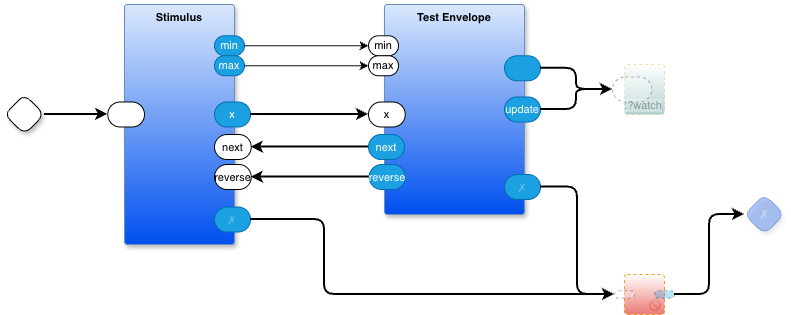

The diagram above was exported from draw.io. Its source (the exported page's mxGraphModel, read from the mxfile embedded in the PNG):
<mxGraphModel dx="1106" dy="753" grid="1" gridSize="10" guides="1" tooltips="1" connect="1" arrows="1" fold="1" page="1" pageScale="1" pageWidth="1100" pageHeight="850" math="0" shadow="0">
  <root>
    <mxCell id="0" />
    <mxCell id="1" parent="0" />
    <mxCell id="q_fsejEN5U3SuKRU6XlF-1" parent="1" style="rounded=1;whiteSpace=wrap;html=1;container=1;recursiveResize=0;verticalAlign=top;arcSize=6;fontStyle=1;autosize=0;points=[];absoluteArcSize=1;shadow=1;strokeColor=#6c8ebf;fillColor=#dae8fc;fontFamily=Helvetica;fontSize=11;gradientColor=#0050EF;fontColor=default;labelBackgroundColor=none;" value="Test Envelope" vertex="1">
      <mxGeometry height="210" width="140" x="400" y="50" as="geometry">
        <mxRectangle height="26" width="99" x="-98" y="-1230" as="alternateBounds" />
      </mxGeometry>
    </mxCell>
    <mxCell id="q_fsejEN5U3SuKRU6XlF-3" parent="q_fsejEN5U3SuKRU6XlF-1" style="rounded=1;whiteSpace=wrap;html=1;sketch=0;points=[[0,0.5,0,0,0],[1,0.5,0,0,0]];fillColor=#1ba1e2;fontColor=#ffffff;strokeColor=#006EAF;arcSize=50;fontFamily=Helvetica;fontSize=11;labelBackgroundColor=none;" value="" vertex="1">
      <mxGeometry height="25" width="36" x="120" y="51.25" as="geometry" />
    </mxCell>
    <mxCell id="q_fsejEN5U3SuKRU6XlF-2" parent="q_fsejEN5U3SuKRU6XlF-1" style="rounded=1;whiteSpace=wrap;html=1;sketch=0;points=[[0,0.5,0,0,0],[1,0.5,0,0,0]];arcSize=50;fontFamily=Helvetica;fontSize=11;fontColor=default;labelBackgroundColor=none;" value="x" vertex="1">
      <mxGeometry height="25" width="36.75" x="-16" y="97.5" as="geometry" />
    </mxCell>
    <mxCell id="EBq72R-Az28lZIWZqpza-1" parent="q_fsejEN5U3SuKRU6XlF-1" style="rounded=1;whiteSpace=wrap;html=1;sketch=0;points=[[0,0.5,0,0,0],[1,0.5,0,0,0]];fillColor=#1ba1e2;fontColor=#ffffff;strokeColor=#006EAF;arcSize=50;fontFamily=Helvetica;fontSize=11;labelBackgroundColor=none;" value="reverse" vertex="1">
      <mxGeometry height="25" width="36" x="-15.25" y="160" as="geometry" />
    </mxCell>
    <mxCell id="EBq72R-Az28lZIWZqpza-4" parent="q_fsejEN5U3SuKRU6XlF-1" style="rounded=1;whiteSpace=wrap;html=1;sketch=0;points=[[0,0.5,0,0,0],[1,0.5,0,0,0]];fillColor=#1ba1e2;fontColor=#ffffff;strokeColor=#006EAF;arcSize=50;fontFamily=Helvetica;fontSize=11;labelBackgroundColor=none;" value="next" vertex="1">
      <mxGeometry height="25" width="36" x="-16" y="130" as="geometry" />
    </mxCell>
    <mxCell id="q_fsejEN5U3SuKRU6XlF-4" parent="q_fsejEN5U3SuKRU6XlF-1" style="rounded=1;whiteSpace=wrap;html=1;sketch=0;points=[[0,0.5,0,0,0],[1,0.5,0,0,0]];fillColor=#1ba1e2;fontColor=#ffffff;strokeColor=#006EAF;arcSize=50;fontFamily=Helvetica;fontSize=11;textOpacity=30;labelBackgroundColor=none;" value="✗" vertex="1">
      <mxGeometry height="25" width="36" x="120" y="170" as="geometry" />
    </mxCell>
    <mxCell id="EBq72R-Az28lZIWZqpza-7" parent="q_fsejEN5U3SuKRU6XlF-1" style="rounded=1;whiteSpace=wrap;html=1;sketch=0;points=[[0,0.5,0,0,0],[1,0.5,0,0,0]];fillColor=#1ba1e2;fontColor=#ffffff;strokeColor=#006EAF;arcSize=50;fontFamily=Helvetica;fontSize=11;labelBackgroundColor=none;" value="update" vertex="1">
      <mxGeometry height="25" width="36" x="120" y="92.5" as="geometry" />
    </mxCell>
    <mxCell id="oNDa0dwjMYB9kjHw1NKx-1" parent="q_fsejEN5U3SuKRU6XlF-1" style="rounded=1;whiteSpace=wrap;html=1;sketch=0;points=[[0,0.5,0,0,0],[1,0.5,0,0,0]];arcSize=50;fontFamily=Helvetica;fontSize=11;fontColor=default;labelBackgroundColor=none;" value="min" vertex="1">
      <mxGeometry height="20" width="30" x="-16" y="31.25" as="geometry" />
    </mxCell>
    <mxCell id="oNDa0dwjMYB9kjHw1NKx-2" parent="q_fsejEN5U3SuKRU6XlF-1" style="rounded=1;whiteSpace=wrap;html=1;sketch=0;points=[[0,0.5,0,0,0],[1,0.5,0,0,0]];arcSize=50;fontFamily=Helvetica;fontSize=11;fontColor=default;labelBackgroundColor=none;" value="max" vertex="1">
      <mxGeometry height="20" width="30" x="-16" y="51.25" as="geometry" />
    </mxCell>
    <mxCell id="q_fsejEN5U3SuKRU6XlF-5" parent="1" style="rounded=1;whiteSpace=wrap;html=1;container=1;recursiveResize=0;verticalAlign=top;arcSize=6;fontStyle=1;autosize=0;points=[];absoluteArcSize=1;shadow=1;strokeColor=#6c8ebf;fillColor=#dae8fc;fontFamily=Helvetica;fontSize=11;gradientColor=#0050EF;fontColor=default;labelBackgroundColor=none;" value="Stimulus" vertex="1">
      <mxGeometry height="240" width="110" x="140" y="50" as="geometry">
        <mxRectangle height="26" width="99" x="-98" y="-1230" as="alternateBounds" />
      </mxGeometry>
    </mxCell>
    <mxCell id="q_fsejEN5U3SuKRU6XlF-6" parent="q_fsejEN5U3SuKRU6XlF-5" style="rounded=1;whiteSpace=wrap;html=1;sketch=0;points=[[0,0.5,0,0,0],[1,0.5,0,0,0]];arcSize=50;fontFamily=Helvetica;fontSize=11;fontColor=default;labelBackgroundColor=none;" value="" vertex="1">
      <mxGeometry height="25" width="36.75" x="-16.75" y="97.5" as="geometry" />
    </mxCell>
    <mxCell id="q_fsejEN5U3SuKRU6XlF-7" parent="q_fsejEN5U3SuKRU6XlF-5" style="rounded=1;whiteSpace=wrap;html=1;sketch=0;points=[[0,0.5,0,0,0],[1,0.5,0,0,0]];fillColor=#1ba1e2;fontColor=#ffffff;strokeColor=#006EAF;arcSize=50;fontFamily=Helvetica;fontSize=11;labelBackgroundColor=none;" value="x" vertex="1">
      <mxGeometry height="25" width="36" x="90" y="97.5" as="geometry" />
    </mxCell>
    <mxCell id="EBq72R-Az28lZIWZqpza-5" parent="q_fsejEN5U3SuKRU6XlF-5" style="rounded=1;whiteSpace=wrap;html=1;sketch=0;points=[[0,0.5,0,0,0],[1,0.5,0,0,0]];arcSize=50;fontFamily=Helvetica;fontSize=11;fontColor=default;labelBackgroundColor=none;" value="next" vertex="1">
      <mxGeometry height="25" width="36.75" x="90" y="130" as="geometry" />
    </mxCell>
    <mxCell id="EBq72R-Az28lZIWZqpza-2" parent="q_fsejEN5U3SuKRU6XlF-5" style="rounded=1;whiteSpace=wrap;html=1;sketch=0;points=[[0,0.5,0,0,0],[1,0.5,0,0,0]];arcSize=50;fontFamily=Helvetica;fontSize=11;fontColor=default;labelBackgroundColor=none;" value="reverse" vertex="1">
      <mxGeometry height="25" width="36.75" x="90" y="160" as="geometry" />
    </mxCell>
    <mxCell id="q_fsejEN5U3SuKRU6XlF-8" parent="q_fsejEN5U3SuKRU6XlF-5" style="rounded=1;whiteSpace=wrap;html=1;sketch=0;points=[[0,0.5,0,0,0],[1,0.5,0,0,0]];fillColor=#1ba1e2;fontColor=#ffffff;strokeColor=#006EAF;arcSize=50;fontFamily=Helvetica;fontSize=11;textOpacity=30;labelBackgroundColor=none;" value="✗" vertex="1">
      <mxGeometry height="25" width="36" x="90" y="202.5" as="geometry" />
    </mxCell>
    <mxCell id="oNDa0dwjMYB9kjHw1NKx-3" parent="q_fsejEN5U3SuKRU6XlF-5" style="rounded=1;whiteSpace=wrap;html=1;sketch=0;points=[[0,0.5,0,0,0],[1,0.5,0,0,0]];fillColor=#1ba1e2;fontColor=#ffffff;strokeColor=#006EAF;arcSize=50;fontFamily=Helvetica;fontSize=11;labelBackgroundColor=none;" value="min" vertex="1">
      <mxGeometry height="20" width="30" x="90" y="31.25" as="geometry" />
    </mxCell>
    <mxCell id="oNDa0dwjMYB9kjHw1NKx-4" parent="q_fsejEN5U3SuKRU6XlF-5" style="rounded=1;whiteSpace=wrap;html=1;sketch=0;points=[[0,0.5,0,0,0],[1,0.5,0,0,0]];fillColor=#1ba1e2;fontColor=#ffffff;strokeColor=#006EAF;arcSize=50;fontFamily=Helvetica;fontSize=11;labelBackgroundColor=none;" value="max" vertex="1">
      <mxGeometry height="20" width="30" x="90" y="51.25" as="geometry" />
    </mxCell>
    <mxCell id="q_fsejEN5U3SuKRU6XlF-10" parent="1" style="rhombus;whiteSpace=wrap;html=1;rounded=1;fontStyle=1;glass=0;sketch=0;fontSize=12;points=[[0,0.5,0,0,0],[0.5,0,0,0,0],[0.5,1,0,0,0],[1,0.5,0,0,0]];shadow=1;fontFamily=Helvetica;fontColor=default;labelBackgroundColor=none;" value="" vertex="1">
      <mxGeometry height="40" width="40" x="20" y="140" as="geometry" />
    </mxCell>
    <mxCell id="q_fsejEN5U3SuKRU6XlF-11" edge="1" parent="1" source="q_fsejEN5U3SuKRU6XlF-10" style="edgeStyle=orthogonalEdgeStyle;shape=connector;curved=0;rounded=1;orthogonalLoop=1;jettySize=auto;html=1;exitX=1;exitY=0.5;exitDx=0;exitDy=0;exitPerimeter=0;entryX=0;entryY=0.5;entryDx=0;entryDy=0;entryPerimeter=0;strokeColor=default;strokeWidth=2;align=center;verticalAlign=middle;fontFamily=Helvetica;fontSize=11;fontColor=default;labelBackgroundColor=default;endArrow=classic;" target="q_fsejEN5U3SuKRU6XlF-6">
      <mxGeometry relative="1" as="geometry" />
    </mxCell>
    <mxCell id="q_fsejEN5U3SuKRU6XlF-12" parent="1" style="rounded=1;whiteSpace=wrap;html=1;sketch=0;container=1;recursiveResize=0;verticalAlign=bottom;arcSize=6;fontStyle=0;autosize=0;points=[];absoluteArcSize=1;shadow=0;strokeColor=#d79b00;fillColor=#FFFFFF;fontFamily=Helvetica;fontSize=11;dashed=1;opacity=30;align=right;textOpacity=30;gradientColor=#006666;fontColor=default;labelBackgroundColor=default;" value=":?watch" vertex="1">
      <mxGeometry height="50" width="40" x="640" y="110" as="geometry">
        <mxRectangle height="26" width="99" x="-98" y="-1230" as="alternateBounds" />
      </mxGeometry>
    </mxCell>
    <mxCell id="q_fsejEN5U3SuKRU6XlF-13" parent="q_fsejEN5U3SuKRU6XlF-12" style="rounded=1;whiteSpace=wrap;html=1;sketch=0;points=[[0,0.5,0,0,0],[1,0.5,0,0,0]];arcSize=50;fontFamily=Helvetica;fontSize=11;fontColor=default;dashed=1;textOpacity=50;opacity=30;fontStyle=0;labelBackgroundColor=default;" value="" vertex="1">
      <mxGeometry height="25" width="39.25" x="-12" y="12.5" as="geometry" />
    </mxCell>
    <mxCell id="q_fsejEN5U3SuKRU6XlF-14" edge="1" parent="1" source="q_fsejEN5U3SuKRU6XlF-3" style="edgeStyle=orthogonalEdgeStyle;shape=connector;curved=0;rounded=1;orthogonalLoop=1;jettySize=auto;html=1;exitX=1;exitY=0.5;exitDx=0;exitDy=0;exitPerimeter=0;entryX=0;entryY=0.5;entryDx=0;entryDy=0;entryPerimeter=0;strokeColor=default;strokeWidth=2;align=center;verticalAlign=middle;fontFamily=Helvetica;fontSize=11;fontColor=default;labelBackgroundColor=default;endArrow=classic;" target="q_fsejEN5U3SuKRU6XlF-13">
      <mxGeometry relative="1" as="geometry" />
    </mxCell>
    <mxCell id="q_fsejEN5U3SuKRU6XlF-19" parent="1" style="rounded=1;whiteSpace=wrap;html=1;sketch=0;container=1;recursiveResize=0;verticalAlign=bottom;arcSize=6;fontStyle=0;autosize=0;points=[];absoluteArcSize=1;shadow=0;strokeColor=#d79b00;fillColor=#FFFFFF;fontFamily=Helvetica;fontSize=11;dashed=1;opacity=90;align=right;textOpacity=30;gradientColor=#EA6B66;fontColor=default;" value="🚫" vertex="1">
      <mxGeometry height="40" width="40" x="640" y="320" as="geometry">
        <mxRectangle height="26" width="99" x="-98" y="-1230" as="alternateBounds" />
      </mxGeometry>
    </mxCell>
    <mxCell id="q_fsejEN5U3SuKRU6XlF-20" parent="q_fsejEN5U3SuKRU6XlF-19" style="rounded=1;whiteSpace=wrap;html=1;sketch=0;points=[[0,0.5,0,0,0],[1,0.5,0,0,0]];arcSize=50;fontFamily=Helvetica;fontSize=11;fontColor=default;dashed=1;textOpacity=50;opacity=30;fontStyle=0;fillColor=#1BA1E2;" value="" vertex="1">
      <mxGeometry height="7.5" width="20" x="30" y="16.25" as="geometry" />
    </mxCell>
    <mxCell id="q_fsejEN5U3SuKRU6XlF-21" parent="q_fsejEN5U3SuKRU6XlF-19" style="rounded=1;whiteSpace=wrap;html=1;sketch=0;points=[[0,0.5,0,0,0],[1,0.5,0,0,0]];arcSize=50;fontFamily=Helvetica;fontSize=11;fontColor=default;dashed=1;textOpacity=50;opacity=30;fontStyle=0" value="" vertex="1">
      <mxGeometry height="7.5" width="20" x="-10" y="16.25" as="geometry" />
    </mxCell>
    <mxCell id="q_fsejEN5U3SuKRU6XlF-22" parent="1" style="rhombus;whiteSpace=wrap;html=1;rounded=1;fillColor=#0050ef;fontColor=#ffffff;strokeColor=#001DBC;fontStyle=1;glass=0;sketch=0;fontSize=12;points=[[0,0.5,0,0,0],[0.5,0,0,0,0],[0.5,1,0,0,0],[1,0.5,0,0,0]];shadow=1;opacity=30;textOpacity=30;labelBackgroundColor=none;fontFamily=Helvetica;" value="✗" vertex="1">
      <mxGeometry height="40" width="40" x="760" y="240" as="geometry" />
    </mxCell>
    <mxCell id="q_fsejEN5U3SuKRU6XlF-23" edge="1" parent="1" source="q_fsejEN5U3SuKRU6XlF-20" style="edgeStyle=orthogonalEdgeStyle;shape=connector;curved=0;rounded=1;orthogonalLoop=1;jettySize=auto;html=1;exitX=1;exitY=0.5;exitDx=0;exitDy=0;exitPerimeter=0;entryX=0;entryY=0.5;entryDx=0;entryDy=0;entryPerimeter=0;strokeColor=default;strokeWidth=2;align=center;verticalAlign=middle;fontFamily=Helvetica;fontSize=11;fontColor=default;labelBackgroundColor=default;endArrow=classic;" target="q_fsejEN5U3SuKRU6XlF-22">
      <mxGeometry relative="1" as="geometry" />
    </mxCell>
    <mxCell id="q_fsejEN5U3SuKRU6XlF-24" edge="1" parent="1" source="q_fsejEN5U3SuKRU6XlF-4" style="edgeStyle=orthogonalEdgeStyle;shape=connector;curved=0;rounded=1;orthogonalLoop=1;jettySize=auto;html=1;exitX=1;exitY=0.5;exitDx=0;exitDy=0;exitPerimeter=0;entryX=0;entryY=0.5;entryDx=0;entryDy=0;entryPerimeter=0;strokeColor=default;strokeWidth=2;align=center;verticalAlign=middle;fontFamily=Helvetica;fontSize=11;fontColor=default;labelBackgroundColor=default;endArrow=classic;" target="q_fsejEN5U3SuKRU6XlF-21">
      <mxGeometry relative="1" as="geometry" />
    </mxCell>
    <mxCell id="q_fsejEN5U3SuKRU6XlF-25" edge="1" parent="1" source="q_fsejEN5U3SuKRU6XlF-8" style="edgeStyle=orthogonalEdgeStyle;shape=connector;curved=0;rounded=1;orthogonalLoop=1;jettySize=auto;html=1;exitX=1;exitY=0.5;exitDx=0;exitDy=0;exitPerimeter=0;entryX=0;entryY=0.5;entryDx=0;entryDy=0;entryPerimeter=0;strokeColor=default;strokeWidth=2;align=center;verticalAlign=middle;fontFamily=Helvetica;fontSize=11;fontColor=default;labelBackgroundColor=default;endArrow=classic;" target="q_fsejEN5U3SuKRU6XlF-21">
      <mxGeometry relative="1" as="geometry">
        <Array as="points">
          <mxPoint x="340" y="265" />
          <mxPoint x="340" y="340" />
        </Array>
      </mxGeometry>
    </mxCell>
    <mxCell id="q_fsejEN5U3SuKRU6XlF-9" edge="1" parent="1" source="q_fsejEN5U3SuKRU6XlF-7" style="edgeStyle=orthogonalEdgeStyle;rounded=1;orthogonalLoop=1;jettySize=auto;html=1;exitX=1;exitY=0.5;exitDx=0;exitDy=0;exitPerimeter=0;entryX=0;entryY=0.5;entryDx=0;entryDy=0;entryPerimeter=0;strokeWidth=2;curved=0;" target="q_fsejEN5U3SuKRU6XlF-2">
      <mxGeometry relative="1" as="geometry" />
    </mxCell>
    <mxCell id="EBq72R-Az28lZIWZqpza-3" edge="1" parent="1" source="EBq72R-Az28lZIWZqpza-1" style="edgeStyle=orthogonalEdgeStyle;rounded=1;orthogonalLoop=1;jettySize=auto;html=1;exitX=0;exitY=0.5;exitDx=0;exitDy=0;exitPerimeter=0;entryX=1;entryY=0.5;entryDx=0;entryDy=0;entryPerimeter=0;strokeWidth=2;curved=0;" target="EBq72R-Az28lZIWZqpza-2">
      <mxGeometry relative="1" as="geometry" />
    </mxCell>
    <mxCell id="EBq72R-Az28lZIWZqpza-6" edge="1" parent="1" source="EBq72R-Az28lZIWZqpza-4" style="edgeStyle=orthogonalEdgeStyle;rounded=1;orthogonalLoop=1;jettySize=auto;html=1;exitX=0;exitY=0.5;exitDx=0;exitDy=0;exitPerimeter=0;entryX=1;entryY=0.5;entryDx=0;entryDy=0;entryPerimeter=0;strokeWidth=2;curved=0;" target="EBq72R-Az28lZIWZqpza-5">
      <mxGeometry relative="1" as="geometry" />
    </mxCell>
    <mxCell id="EBq72R-Az28lZIWZqpza-8" edge="1" parent="1" source="EBq72R-Az28lZIWZqpza-7" style="edgeStyle=orthogonalEdgeStyle;rounded=1;orthogonalLoop=1;jettySize=auto;html=1;exitX=1;exitY=0.5;exitDx=0;exitDy=0;exitPerimeter=0;entryX=0;entryY=0.5;entryDx=0;entryDy=0;entryPerimeter=0;curved=0;strokeWidth=2;" target="q_fsejEN5U3SuKRU6XlF-13">
      <mxGeometry relative="1" as="geometry" />
    </mxCell>
    <mxCell id="oNDa0dwjMYB9kjHw1NKx-5" edge="1" parent="1" source="oNDa0dwjMYB9kjHw1NKx-3" style="edgeStyle=orthogonalEdgeStyle;rounded=0;orthogonalLoop=1;jettySize=auto;html=1;exitX=1;exitY=0.5;exitDx=0;exitDy=0;exitPerimeter=0;entryX=0;entryY=0.5;entryDx=0;entryDy=0;entryPerimeter=0;" target="oNDa0dwjMYB9kjHw1NKx-1">
      <mxGeometry relative="1" as="geometry" />
    </mxCell>
    <mxCell id="oNDa0dwjMYB9kjHw1NKx-6" edge="1" parent="1" source="oNDa0dwjMYB9kjHw1NKx-4" style="edgeStyle=orthogonalEdgeStyle;rounded=0;orthogonalLoop=1;jettySize=auto;html=1;exitX=1;exitY=0.5;exitDx=0;exitDy=0;exitPerimeter=0;entryX=0;entryY=0.5;entryDx=0;entryDy=0;entryPerimeter=0;" target="oNDa0dwjMYB9kjHw1NKx-2">
      <mxGeometry relative="1" as="geometry" />
    </mxCell>
  </root>
</mxGraphModel>